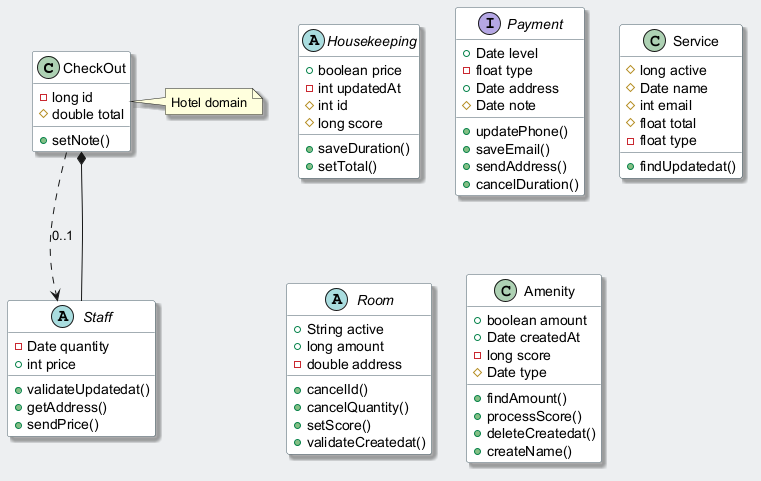

The diagram above was rendered by PlantUML. Its source (embedded in the PNG):
@startuml
skinparam backgroundColor #ECEFF1
skinparam classBackgroundColor #FFFFFF
skinparam classBorderColor #455A64
skinparam shadowing true
class CheckOut {
  -long id
  #double total
  +setNote()
}
abstract class Housekeeping {
  +boolean price
  -int updatedAt
  #int id
  #long score
  +saveDuration()
  +setTotal()
}
interface Payment {
  +Date level
  -float type
  +Date address
  #Date note
  +updatePhone()
  +saveEmail()
  +sendAddress()
  +cancelDuration()
}
abstract class Staff {
  -Date quantity
  +int price
  +validateUpdatedat()
  +getAddress()
  +sendPrice()
}
class Service {
  #long active
  #Date name
  #int email
  #float total
  -float type
  +findUpdatedat()
}
abstract class Room {
  +String active
  +long amount
  -double address
  +cancelId()
  +cancelQuantity()
  +setScore()
  +validateCreatedat()
}
class Amenity {
  +boolean amount
  +Date createdAt
  -long score
  #Date type
  +findAmount()
  +processScore()
  +deleteCreatedat()
  +createName()
}
Staff --* CheckOut
CheckOut ..> Staff : "0..1"
note right of CheckOut : Hotel domain
@enduml